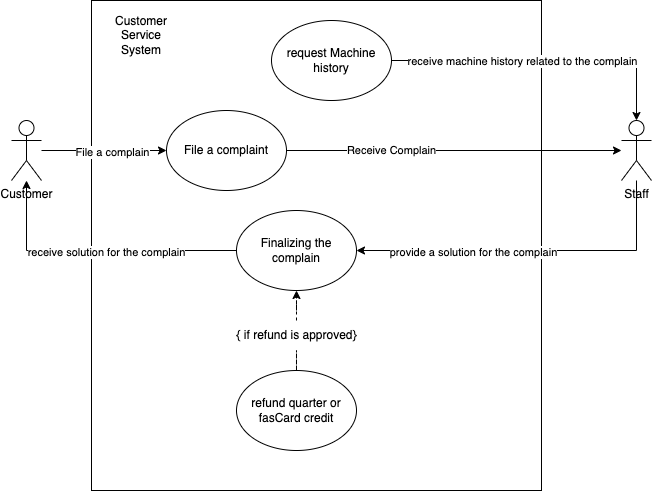

The diagram above was exported from draw.io. Its source (the exported page's mxGraphModel, read from the mxfile embedded in the PNG):
<mxGraphModel dx="1210" dy="751" grid="1" gridSize="10" guides="1" tooltips="1" connect="1" arrows="1" fold="1" page="1" pageScale="1" pageWidth="850" pageHeight="1100" math="0" shadow="0">
  <root>
    <mxCell id="0" />
    <mxCell id="1" parent="0" />
    <mxCell id="9yB5OCxYtn-vToZlaNEe-1" value="" style="rounded=0;whiteSpace=wrap;html=1;" parent="1" vertex="1">
      <mxGeometry x="200" y="100" width="450" height="490" as="geometry" />
    </mxCell>
    <mxCell id="9yB5OCxYtn-vToZlaNEe-2" value="Customer Service System" style="text;html=1;strokeColor=none;fillColor=none;align=center;verticalAlign=middle;whiteSpace=wrap;rounded=0;" parent="1" vertex="1">
      <mxGeometry x="220" y="120" width="60" height="30" as="geometry" />
    </mxCell>
    <mxCell id="9yB5OCxYtn-vToZlaNEe-7" style="edgeStyle=orthogonalEdgeStyle;rounded=0;orthogonalLoop=1;jettySize=auto;html=1;entryX=0;entryY=0.5;entryDx=0;entryDy=0;" parent="1" source="9yB5OCxYtn-vToZlaNEe-4" target="9yB5OCxYtn-vToZlaNEe-6" edge="1">
      <mxGeometry relative="1" as="geometry" />
    </mxCell>
    <mxCell id="9yB5OCxYtn-vToZlaNEe-18" value="File a complain" style="edgeLabel;html=1;align=center;verticalAlign=middle;resizable=0;points=[];" parent="9yB5OCxYtn-vToZlaNEe-7" vertex="1" connectable="0">
      <mxGeometry x="0.12" y="-1" relative="1" as="geometry">
        <mxPoint as="offset" />
      </mxGeometry>
    </mxCell>
    <mxCell id="9yB5OCxYtn-vToZlaNEe-4" value="Customer" style="shape=umlActor;verticalLabelPosition=bottom;verticalAlign=top;html=1;outlineConnect=0;" parent="1" vertex="1">
      <mxGeometry x="120" y="220" width="30" height="60" as="geometry" />
    </mxCell>
    <mxCell id="9yB5OCxYtn-vToZlaNEe-22" style="edgeStyle=orthogonalEdgeStyle;rounded=0;orthogonalLoop=1;jettySize=auto;html=1;entryX=1;entryY=0.5;entryDx=0;entryDy=0;" parent="1" source="9yB5OCxYtn-vToZlaNEe-5" target="9yB5OCxYtn-vToZlaNEe-9" edge="1">
      <mxGeometry relative="1" as="geometry">
        <Array as="points">
          <mxPoint x="745" y="350" />
        </Array>
      </mxGeometry>
    </mxCell>
    <mxCell id="9yB5OCxYtn-vToZlaNEe-23" value="provide a solution for the complain" style="edgeLabel;html=1;align=center;verticalAlign=middle;resizable=0;points=[];" parent="9yB5OCxYtn-vToZlaNEe-22" vertex="1" connectable="0">
      <mxGeometry x="0.3371" y="1" relative="1" as="geometry">
        <mxPoint as="offset" />
      </mxGeometry>
    </mxCell>
    <mxCell id="9yB5OCxYtn-vToZlaNEe-5" value="Staff" style="shape=umlActor;verticalLabelPosition=bottom;verticalAlign=top;html=1;outlineConnect=0;" parent="1" vertex="1">
      <mxGeometry x="730" y="220" width="30" height="60" as="geometry" />
    </mxCell>
    <mxCell id="9yB5OCxYtn-vToZlaNEe-8" style="edgeStyle=orthogonalEdgeStyle;rounded=0;orthogonalLoop=1;jettySize=auto;html=1;" parent="1" source="9yB5OCxYtn-vToZlaNEe-6" target="9yB5OCxYtn-vToZlaNEe-5" edge="1">
      <mxGeometry relative="1" as="geometry" />
    </mxCell>
    <mxCell id="9yB5OCxYtn-vToZlaNEe-17" value="Receive Complain" style="edgeLabel;html=1;align=center;verticalAlign=middle;resizable=0;points=[];" parent="9yB5OCxYtn-vToZlaNEe-8" vertex="1" connectable="0">
      <mxGeometry x="-0.3791" y="1" relative="1" as="geometry">
        <mxPoint as="offset" />
      </mxGeometry>
    </mxCell>
    <mxCell id="9yB5OCxYtn-vToZlaNEe-6" value="File a complaint" style="ellipse;whiteSpace=wrap;html=1;" parent="1" vertex="1">
      <mxGeometry x="275" y="210" width="120" height="80" as="geometry" />
    </mxCell>
    <mxCell id="9yB5OCxYtn-vToZlaNEe-11" style="edgeStyle=orthogonalEdgeStyle;rounded=0;orthogonalLoop=1;jettySize=auto;html=1;" parent="1" source="9yB5OCxYtn-vToZlaNEe-9" target="9yB5OCxYtn-vToZlaNEe-4" edge="1">
      <mxGeometry relative="1" as="geometry" />
    </mxCell>
    <mxCell id="9yB5OCxYtn-vToZlaNEe-21" value="receive solution for the complain" style="edgeLabel;html=1;align=center;verticalAlign=middle;resizable=0;points=[];" parent="9yB5OCxYtn-vToZlaNEe-11" vertex="1" connectable="0">
      <mxGeometry x="-0.0643" y="1" relative="1" as="geometry">
        <mxPoint as="offset" />
      </mxGeometry>
    </mxCell>
    <mxCell id="9yB5OCxYtn-vToZlaNEe-9" value="Finalizing the complain" style="ellipse;whiteSpace=wrap;html=1;" parent="1" vertex="1">
      <mxGeometry x="345" y="310" width="120" height="80" as="geometry" />
    </mxCell>
    <mxCell id="9yB5OCxYtn-vToZlaNEe-13" style="edgeStyle=orthogonalEdgeStyle;rounded=0;orthogonalLoop=1;jettySize=auto;html=1;" parent="1" source="9yB5OCxYtn-vToZlaNEe-12" target="9yB5OCxYtn-vToZlaNEe-5" edge="1">
      <mxGeometry relative="1" as="geometry" />
    </mxCell>
    <mxCell id="9yB5OCxYtn-vToZlaNEe-20" value="receive machine history related to the complain" style="edgeLabel;html=1;align=center;verticalAlign=middle;resizable=0;points=[];" parent="9yB5OCxYtn-vToZlaNEe-13" vertex="1" connectable="0">
      <mxGeometry x="-0.44" relative="1" as="geometry">
        <mxPoint x="45" as="offset" />
      </mxGeometry>
    </mxCell>
    <mxCell id="9yB5OCxYtn-vToZlaNEe-12" value="request Machine history" style="ellipse;whiteSpace=wrap;html=1;" parent="1" vertex="1">
      <mxGeometry x="380" y="120" width="120" height="80" as="geometry" />
    </mxCell>
    <mxCell id="9yB5OCxYtn-vToZlaNEe-25" style="edgeStyle=orthogonalEdgeStyle;rounded=0;orthogonalLoop=1;jettySize=auto;html=1;dashed=1;startArrow=none;" parent="1" source="9yB5OCxYtn-vToZlaNEe-19" target="9yB5OCxYtn-vToZlaNEe-9" edge="1">
      <mxGeometry relative="1" as="geometry" />
    </mxCell>
    <mxCell id="9yB5OCxYtn-vToZlaNEe-24" value="refund quarter or fasCard credit" style="ellipse;whiteSpace=wrap;html=1;" parent="1" vertex="1">
      <mxGeometry x="345" y="470" width="120" height="80" as="geometry" />
    </mxCell>
    <mxCell id="9yB5OCxYtn-vToZlaNEe-19" value="{ if refund is approved}" style="text;html=1;strokeColor=none;fillColor=none;align=center;verticalAlign=middle;whiteSpace=wrap;rounded=0;" parent="1" vertex="1">
      <mxGeometry x="332.5" y="420" width="145" height="30" as="geometry" />
    </mxCell>
    <mxCell id="9yB5OCxYtn-vToZlaNEe-26" value="" style="edgeStyle=orthogonalEdgeStyle;rounded=0;orthogonalLoop=1;jettySize=auto;html=1;dashed=1;endArrow=none;" parent="1" source="9yB5OCxYtn-vToZlaNEe-24" target="9yB5OCxYtn-vToZlaNEe-19" edge="1">
      <mxGeometry relative="1" as="geometry">
        <mxPoint x="405" y="470" as="sourcePoint" />
        <mxPoint x="405" y="390" as="targetPoint" />
      </mxGeometry>
    </mxCell>
  </root>
</mxGraphModel>